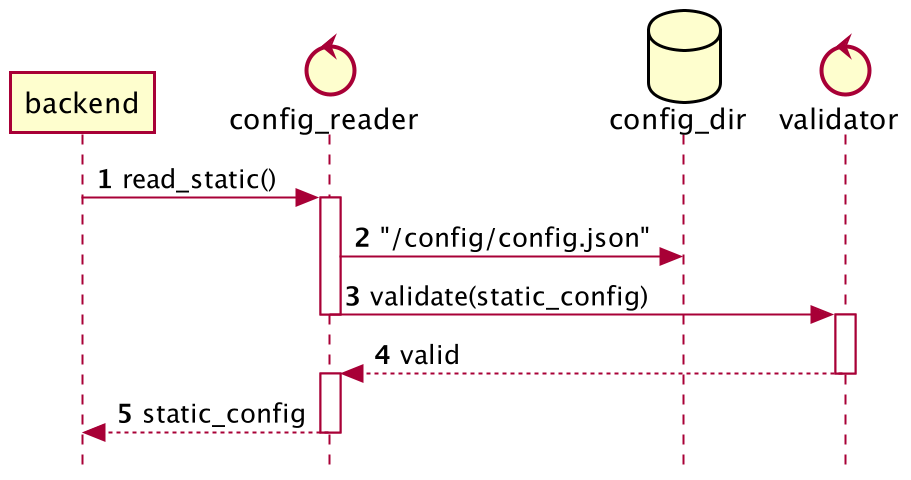

The diagram above was rendered by PlantUML. Its source (embedded in the PNG):
@startuml
'https://plantuml.com/sequence-diagram

autonumber
skinparam style strictuml

participant backend as b
control config_reader as c
database config_dir as cd
control validator as v

b -> c: read_static()
activate c
c -> cd: "/config/config.json"
c -> v : validate(static_config)
deactivate c
activate v
v --> c: valid
deactivate v
activate c
c --> b: static_config
deactivate c

@enduml